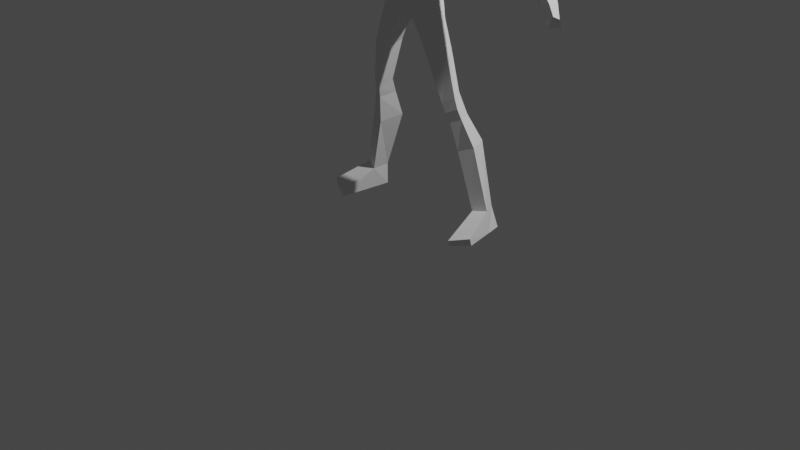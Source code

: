 # Source: skinny_body_rigged_.blend  (saved by Blender 3.3.6; exported with 4.5.12 LTS)
import bpy
from mathutils import Matrix  # noqa: F401  (used for matrix-valued properties, if any)

bpy.ops.wm.read_factory_settings(use_empty=True)
scene = bpy.context.scene
scene.name = 'Scene'

# ---- collections
col_collection = bpy.data.collections.new('Collection'); scene.collection.children.link(col_collection)

# ---- world
world_world = bpy.data.worlds.new('World'); scene.world = world_world
world_world.use_nodes = True; world_world.node_tree.nodes.clear()
_N = world_world.node_tree.nodes; _L = world_world.node_tree.links
n0 = _N.new('ShaderNodeOutputWorld'); n0.name = 'World Output'; n0.location = (300, 300)
n1 = _N.new('ShaderNodeBackground'); n1.name = 'Background'; n1.location = (10, 300)
n1.inputs[0].default_value = (0.05088, 0.05088, 0.05088, 1.0)
_L.new(n1.outputs[0], n0.inputs[0])
n0.is_active_output = True
world_world.color = (0.05088, 0.05088, 0.05088)
world_world.use_sun_shadow = False
world_world.sun_shadow_jitter_overblur = 0.0

# ---- cameras
cam_camera = bpy.data.cameras.new('Camera')
cam_camera.clip_end = 100.0
cam_camera.ortho_scale = 7.314

# ---- lights
light_light = bpy.data.lights.new('Light', 'POINT')
light_light.transmission_factor = 0.0
light_light.energy = 1000.0
light_light.shadow_soft_size = 0.1
light_light.shadow_maximum_resolution = 0.006
light_light.use_absolute_resolution = True

# ---- meshes
me_cube_001 = bpy.data.meshes.new('Cube.001')
me_cube_001.from_pydata([(0.165, -0.003396, 0.1065), (0.1411, 0.01449, 0.4178), (0.2333, 0.2872, 0.08035), (0.1507, 0.2918, 0.4216), (0.0, 0.3471, 0.1403), (0.0, 0.3267, 0.4332), (0.0, -0.05947, 0.1096), (0.0, -0.05896, 0.4178), (0.2765, 0.1486, 0.1202), (0.2463, 0.1609, 0.4235), (0.1507, 0.2918, 0.4216), (0.0, 0.3267, 0.4332), (0.2463, 0.1609, 0.4235), (0.1411, 0.01449, 0.4178), (0.0, -0.05896, 0.4178), (0.1708, 0.306, 0.5604), (0.2973, 0.2152, 0.7516), (0.1971, 0.05813, 0.7724), (0.0, -0.01123, 0.7714), (0.0, 0.3352, 0.5147), (0.2019, 0.4539, 1.068), (0.3728, 0.2755, 1.036), (0.2286, 0.05262, 0.9822), (0.0, -0.004475, 0.9798), (0.0, 0.4475, 0.9357), (0.0, 0.05775, 1.177), (0.2891, 0.1284, 1.176), (0.1948, 0.1733, 1.326), (0.0, 0.1261, 1.342), (0.2478, 0.2657, 1.39), (0.4042, 0.2643, 1.347), (0.0, 0.402, 1.404), (0.1454, 0.402, 1.371), (0.3594, 0.3863, 1.212), (0.0, 0.09737, 1.422), (0.07027, 0.1553, 1.434), (0.112, 0.2277, 1.462), (0.08523, 0.3168, 1.48), (0.0, 0.3555, 1.508), (0.4865, 0.1673, 1.068), (0.5405, 0.2476, 0.9398), (0.612, 0.2455, 1.053), (0.521, 0.3668, 1.053), (0.656, 0.2189, 0.7843), (0.6947, 0.1359, 0.8644), (0.7584, 0.2318, 0.9235), (0.723, 0.3337, 0.8347), (1.029, 0.1779, 0.5665), (1.075, 0.2347, 0.6548), (0.9335, 0.2217, 0.4907), (1.004, 0.3692, 0.5791), (0.8797, 0.226, 0.7701), (0.8477, 0.3148, 0.7027), (0.8162, 0.2252, 0.6619), (1.358, 0.2607, 0.2776), (1.398, 0.3242, 0.3287), (1.318, 0.3181, 0.2434), (1.345, 0.3633, 0.2879), (1.536, 0.2091, 0.2018), (1.583, 0.263, 0.2271), (1.378, 0.3248, 0.1001), (1.48, 0.349, 0.1748), (1.626, 0.1797, 0.1242), (1.48, 0.349, 0.1748), (1.668, 0.2317, 0.1504), (1.481, 0.2702, -0.001613), (1.583, 0.3045, 0.06349), (1.695, 0.1515, 0.04238), (1.747, 0.1723, 0.02694), (1.586, 0.2262, -0.09044), (1.731, 0.2236, -0.06305), (1.469, 0.1662, 0.278), (1.499, 0.2118, 0.3134), (1.539, 0.1693, 0.2211), (1.574, 0.2132, 0.2433), (1.596, 0.06351, 0.2576), (1.628, 0.08336, 0.2693), (1.614, 0.08819, 0.2255), (1.639, 0.09629, 0.2366), (0.3411, 0.1611, -0.1388), (0.2883, 0.2961, -0.1386), (0.0, -0.04685, -0.1154), (0.1168, -0.004369, -0.06617), (0.0, 0.4007, -0.1491), (0.075, 0.2661, -0.3122), (0.0, 0.01191, -0.3452), (0.1, 0.07683, -0.2845), (0.0, 0.2296, -0.345), (0.4959, 0.1556, -0.6401), (0.312, 0.2914, -0.2799), (0.2192, 0.08806, -0.4971), (0.1957, 0.2819, -0.4657), (0.336, 0.08775, -0.7243), (0.2734, 0.3024, -0.605), (0.382, 0.3133, -0.5593), (0.4298, 0.1461, -1.044), (0.4173, 0.3034, -1.056), (0.5543, 0.1922, -0.981), (0.5032, 0.3044, -0.9582), (0.493, 0.2, -1.245), (0.4541, 0.3816, -1.219), (0.5981, 0.246, -1.198), (0.5544, 0.3702, -1.181), (0.5735, 0.2108, -1.089), (0.4625, 0.1655, -1.145), (0.5497, 0.2577, -1.538), (0.4754, 0.494, -1.496), (0.7048, 0.3147, -1.477), (0.6429, 0.4961, -1.457), (0.7153, 0.3082, -2.131), (0.7143, 0.5027, -2.128), (0.861, 0.3589, -2.102), (0.7897, 0.5049, -2.113), (0.7409, 0.325, -2.358), (0.7186, 0.5059, -2.356), (0.8934, 0.3726, -2.326), (0.8531, 0.5353, -2.33), (0.9793, 0.001722, -2.235), (0.7799, -0.09063, -2.295), (0.9829, 0.02003, -2.31), (0.7789, -0.07611, -2.356), (0.0, 0.3862, 1.906), (0.1767, 0.05848, 2.021), (0.1537, 0.231, 2.017), (0.0, 0.04408, 2.085), (0.0, 0.2606, 2.072), (0.1749, 0.278, 1.885), (0.1973, 0.09814, 1.846), (0.1651, 0.1292, 1.743), (0.1441, 0.2855, 1.748), (0.09106, 0.2891, 1.636), (0.1345, 0.1647, 1.609), (0.0, 0.3649, 1.76), (0.0, 0.3292, 1.659), (0.0, -0.1015, 2.012), (0.1458, -0.06846, 1.961), (0.1463, -0.09378, 1.82), (0.0, -0.1311, 1.804), (0.05231, -0.1198, 1.81), (0.138, -0.05726, 1.777), (0.09311, -0.05873, 1.682), (0.06304, -0.07474, 1.492), (0.0554, -0.1083, 1.652), (0.04324, -0.09117, 1.777), (0.06584, 0.1017, 1.51), (0.02445, -0.1123, 1.776), (0.0, -0.1261, 1.771), (0.02456, -0.1657, 1.657), (0.0, -0.1792, 1.657), (0.0, -0.1229, 1.642), (0.0, -0.09226, 1.477), (0.0, 0.06269, 1.482)], [(41, 26)], [(4, 5, 3, 2), (8, 9, 1, 0), (9, 3, 10, 12), (7, 1, 13, 14), (0, 1, 7, 6), (10, 11, 19, 15), (3, 5, 11, 10), (1, 9, 12, 13), (4, 2, 80, 83), (2, 3, 9, 8), (18, 17, 22, 23), (13, 12, 16, 17), (14, 13, 17, 18), (12, 10, 15, 16), (24, 23, 22, 21, 20), (15, 19, 24, 20), (17, 16, 21, 22), (16, 15, 20, 21), (22, 26, 25, 23), (27, 28, 25, 26), (21, 26, 22), (27, 26, 30, 29), (30, 33, 32, 29), (20, 33, 21), (32, 33, 20), (24, 31, 32, 20), (28, 34, 35), (28, 27, 35), (29, 36, 35, 27), (37, 36, 29, 32), (31, 38, 37, 32), (30, 26, 39, 41), (39, 26, 21, 40), (21, 33, 42, 40), (30, 41, 42, 33), (41, 39, 44, 45), (52, 51, 48, 50), (42, 41, 45, 46), (40, 42, 46, 43), (39, 40, 43, 44), (49, 50, 57, 56), (53, 52, 50, 49), (43, 46, 52, 53), (46, 45, 51, 52), (48, 51, 47), (49, 47, 53), (45, 44, 51), (44, 43, 53), (51, 44, 47), (53, 47, 44), (54, 56, 60, 58), (48, 47, 54, 55), (50, 48, 55, 57), (47, 49, 56, 54), (60, 61, 66, 65), (59, 55, 72, 74), (56, 57, 61, 60), (57, 55, 59, 61), (64, 62, 67, 68), (59, 58, 62, 64), (61, 59, 64, 66), (58, 60, 65, 62), (67, 69, 70, 68), (66, 64, 68, 70), (62, 65, 69, 67), (65, 66, 70, 69), (71, 73, 77, 75), (55, 54, 71, 72), (58, 59, 74, 73), (54, 58, 73, 71), (76, 75, 77, 78), (72, 71, 75, 76), (74, 72, 76, 78), (73, 74, 78, 77), (82, 81, 85, 86), (2, 8, 79, 80), (0, 6, 81, 82), (8, 0, 82, 79), (82, 86, 79), (83, 80, 84, 87), (85, 87, 84, 86), (86, 84, 91, 90), (89, 88, 90, 91), (80, 79, 88, 89), (79, 86, 90, 88), (84, 80, 89, 91), (90, 92, 88), (88, 94, 89), (89, 94, 93, 91), (92, 90, 91, 93), (94, 88, 97, 98), (88, 92, 95, 97), (93, 94, 98, 96), (92, 93, 96, 95), (102, 101, 107, 108), (103, 104, 99, 101), (97, 95, 104, 103), (101, 102, 103), (100, 99, 104), (95, 96, 104), (100, 104, 96), (98, 97, 103), (103, 102, 98), (96, 98, 102, 100), (108, 107, 111, 112), (99, 100, 106, 105), (100, 102, 108, 106), (101, 99, 105, 107), (112, 111, 115, 116), (105, 106, 110, 109), (106, 108, 112, 110), (107, 105, 109, 111), (114, 116, 115, 113), (109, 110, 114, 113), (110, 112, 116, 114), (109, 113, 120, 118), (117, 118, 120, 119), (113, 115, 119, 120), (111, 109, 118, 117), (115, 111, 117, 119), (124, 122, 123, 125), (121, 125, 123), (121, 123, 126), (127, 126, 123, 122), (128, 129, 126, 127), (129, 128, 131, 130), (130, 133, 132, 129), (121, 126, 129, 132), (134, 135, 122, 124), (127, 122, 135, 136), (136, 135, 138), (134, 137, 138, 135), (140, 131, 128, 139), (128, 127, 136, 139), (142, 140, 141), (140, 141, 131), (138, 143, 139, 136), (141, 144, 131), (145, 143, 138), (137, 146, 145, 138), (145, 146, 148, 147), (140, 139, 143, 142), (145, 147, 142, 143), (141, 150, 149, 142), (142, 147, 148, 149), (144, 151, 150, 141), (38, 133, 130, 37), (37, 130, 131, 36), (35, 36, 131, 144), (34, 151, 144, 35)])
_uv = me_cube_001.uv_layers.new(name='UVMap')
_uv.uv.foreach_set('vector', [0.375, 0.375, 0.625, 0.375, 0.625, 0.5, 0.375, 0.5, 0.375, 0.625, 0.625, 0.625, 0.625, 0.75, 0.375, 0.75, 0.625, 0.625, 0.625, 0.5, 0.625, 0.5, 0.625, 0.625, 0.625, 0.875, 0.625, 0.75, 0.625, 0.75, 0.625, 0.875, 0.375, 0.75, 0.625, 0.75, 0.625, 0.875, 0.375, 0.875, 0.625, 0.5, 0.625, 0.375, 0.625, 0.375, 0.625, 0.5, 0.625, 0.5, 0.625, 0.375, 0.625, 0.375, 0.625, 0.5, 0.625, 0.75, 0.625, 0.625, 0.625, 0.625, 0.625, 0.75, 0.375, 0.375, 0.375, 0.5, 0.375, 0.5, 0.375, 0.375, 0.375, 0.5, 0.625, 0.5, 0.625, 0.625, 0.375, 0.625, 0.625, 0.875, 0.625, 0.75, 0.625, 0.75, 0.625, 0.875, 0.625, 0.75, 0.625, 0.625, 0.625, 0.625, 0.625, 0.75, 0.625, 0.875, 0.625, 0.75, 0.625, 0.75, 0.625, 0.875, 0.625, 0.625, 0.625, 0.5, 0.625, 0.5, 0.625, 0.625, 0.625, 0.375, 0.625, 0.875, 0.625, 0.75, 0.625, 0.625, 0.625, 0.5, 0.625, 0.5, 0.625, 0.375, 0.625, 0.375, 0.625, 0.5, 0.625, 0.75, 0.625, 0.625, 0.625, 0.625, 0.625, 0.75, 0.625, 0.625, 0.625, 0.5, 0.625, 0.5, 0.625, 0.625, 0.0, 0.0, 0.0, 0.0, 0.0, 0.0, 0.0, 0.0, 0.0, 0.0, 0.0, 0.0, 0.0, 0.0, 0.0, 0.0, 0.0, 0.0, 0.0, 0.0, 0.0, 0.0, 0.0, 0.0, 0.0, 0.0, 0.0, 0.0, 0.0, 0.0, 0.0, 0.0, 0.0, 0.0, 0.0, 0.0, 0.0, 0.0, 0.0, 0.0, 0.0, 0.0, 0.0, 0.0, 0.0, 0.0, 0.0, 0.0, 0.0, 0.0, 0.0, 0.0, 0.0, 0.0, 0.0, 0.0, 0.0, 0.0, 0.0, 0.0, 0.0, 0.0, 0.0, 0.0, 0.0, 0.0, 0.0, 0.0, 0.0, 0.0, 0.0, 0.0, 0.0, 0.0, 0.0, 0.0, 0.0, 0.0, 0.0, 0.0, 0.0, 0.0, 0.0, 0.0, 0.0, 0.0, 0.0, 0.0, 0.0, 0.0, 0.0, 0.0, 0.0, 0.0, 0.0, 0.0, 0.0, 0.0, 0.0, 0.0, 0.0, 0.0, 0.0, 0.0, 0.0, 0.0, 0.0, 0.0, 0.0, 0.0, 0.0, 0.0, 0.0, 0.0, 0.0, 0.0, 0.0, 0.0, 0.0, 0.0, 0.0, 0.0, 0.0, 0.0, 0.0, 0.0, 0.0, 0.0, 0.0, 0.0, 0.0, 0.0, 0.0, 0.0, 0.0, 0.0, 0.0, 0.0, 0.0, 0.0, 0.0, 0.0, 0.0, 0.0, 0.0, 0.0, 0.0, 0.0, 0.0, 0.0, 0.0, 0.0, 0.0, 0.0, 0.0, 0.0, 0.0, 0.0, 0.0, 0.0, 0.0, 0.0, 0.0, 0.0, 0.0, 0.0, 0.0, 0.0, 0.0, 0.0, 0.0, 0.0, 0.0, 0.0, 0.0, 0.0, 0.0, 0.0, 0.0, 0.0, 0.0, 0.0, 0.0, 0.0, 0.0, 0.0, 0.0, 0.0, 0.0, 0.0, 0.0, 0.0, 0.0, 0.0, 0.0, 0.0, 0.0, 0.0, 0.0, 0.0, 0.0, 0.0, 0.0, 0.0, 0.0, 0.0, 0.0, 0.0, 0.0, 0.0, 0.0, 0.0, 0.0, 0.0, 0.0, 0.0, 0.0, 0.0, 0.0, 0.0, 0.0, 0.0, 0.0, 0.0, 0.0, 0.0, 0.0, 0.0, 0.0, 0.0, 0.0, 0.0, 0.0, 0.0, 0.0, 0.0, 0.0, 0.0, 0.0, 0.0, 0.0, 0.0, 0.0, 0.0, 0.0, 0.0, 0.0, 0.0, 0.0, 0.0, 0.0, 0.0, 0.0, 0.0, 0.0, 0.0, 0.0, 0.0, 0.0, 0.0, 0.0, 0.0, 0.0, 0.0, 0.0, 0.0, 0.0, 0.0, 0.0, 0.0, 0.0, 0.0, 0.0, 0.0, 0.0, 0.0, 0.0, 0.0, 0.0, 0.0, 0.0, 0.0, 0.0, 0.0, 0.0, 0.0, 0.0, 0.0, 0.0, 0.0, 0.0, 0.0, 0.0, 0.0, 0.0, 0.0, 0.0, 0.0, 0.0, 0.0, 0.0, 0.0, 0.0, 0.0, 0.0, 0.0, 0.0, 0.0, 0.0, 0.0, 0.0, 0.0, 0.0, 0.0, 0.0, 0.0, 0.0, 0.0, 0.0, 0.0, 0.0, 0.0, 0.0, 0.0, 0.0, 0.0, 0.0, 0.0, 0.0, 0.0, 0.0, 0.0, 0.0, 0.0, 0.0, 0.0, 0.0, 0.0, 0.0, 0.0, 0.0, 0.0, 0.0, 0.0, 0.0, 0.0, 0.0, 0.0, 0.0, 0.0, 0.0, 0.0, 0.0, 0.0, 0.0, 0.0, 0.0, 0.0, 0.0, 0.0, 0.0, 0.0, 0.0, 0.0, 0.0, 0.0, 0.0, 0.0, 0.0, 0.0, 0.0, 0.0, 0.0, 0.0, 0.0, 0.0, 0.0, 0.0, 0.0, 0.0, 0.0, 0.0, 0.0, 0.0, 0.0, 0.0, 0.0, 0.0, 0.0, 0.0, 0.0, 0.0, 0.0, 0.0, 0.0, 0.0, 0.0, 0.0, 0.0, 0.0, 0.0, 0.0, 0.0, 0.0, 0.0, 0.0, 0.0, 0.0, 0.0, 0.0, 0.0, 0.0, 0.0, 0.0, 0.0, 0.0, 0.0, 0.0, 0.0, 0.0, 0.0, 0.0, 0.0, 0.0, 0.0, 0.0, 0.375, 0.75, 0.375, 0.875, 0.375, 0.875, 0.375, 0.75, 0.375, 0.5, 0.375, 0.625, 0.375, 0.625, 0.375, 0.5, 0.375, 0.75, 0.375, 0.875, 0.375, 0.875, 0.375, 0.75, 0.375, 0.625, 0.375, 0.75, 0.375, 0.75, 0.375, 0.625, 0.375, 0.75, 0.375, 0.75, 0.375, 0.625, 0.375, 0.375, 0.375, 0.5, 0.375, 0.5, 0.375, 0.375, 0.375, 0.875, 0.375, 0.375, 0.375, 0.5, 0.375, 0.75, 0.375, 0.75, 0.375, 0.5, 0.375, 0.5, 0.375, 0.75, 0.375, 0.5, 0.375, 0.625, 0.375, 0.75, 0.375, 0.5, 0.375, 0.5, 0.375, 0.625, 0.375, 0.625, 0.375, 0.5, 0.375, 0.625, 0.375, 0.75, 0.375, 0.75, 0.375, 0.625, 0.375, 0.5, 0.375, 0.5, 0.375, 0.5, 0.375, 0.5, 0.0, 0.0, 0.0, 0.0, 0.0, 0.0, 0.0, 0.0, 0.0, 0.0, 0.0, 0.0, 0.0, 0.0, 0.0, 0.0, 0.0, 0.0, 0.0, 0.0, 0.0, 0.0, 0.0, 0.0, 0.0, 0.0, 0.0, 0.0, 0.0, 0.0, 0.0, 0.0, 0.0, 0.0, 0.0, 0.0, 0.0, 0.0, 0.0, 0.0, 0.0, 0.0, 0.0, 0.0, 0.0, 0.0, 0.0, 0.0, 0.0, 0.0, 0.0, 0.0, 0.0, 0.0, 0.0, 0.0, 0.0, 0.0, 0.0, 0.0, 0.0, 0.0, 0.0, 0.0, 0.0, 0.0, 0.0, 0.0, 0.0, 0.0, 0.0, 0.0, 0.0, 0.0, 0.0, 0.0, 0.0, 0.0, 0.0, 0.0, 0.0, 0.0, 0.0, 0.0, 0.0, 0.0, 0.0, 0.0, 0.0, 0.0, 0.0, 0.0, 0.0, 0.0, 0.0, 0.0, 0.0, 0.0, 0.0, 0.0, 0.0, 0.0, 0.0, 0.0, 0.0, 0.0, 0.0, 0.0, 0.0, 0.0, 0.0, 0.0, 0.0, 0.0, 0.0, 0.0, 0.0, 0.0, 0.0, 0.0, 0.0, 0.0, 0.0, 0.0, 0.0, 0.0, 0.0, 0.0, 0.0, 0.0, 0.0, 0.0, 0.0, 0.0, 0.0, 0.0, 0.0, 0.0, 0.0, 0.0, 0.0, 0.0, 0.0, 0.0, 0.0, 0.0, 0.0, 0.0, 0.0, 0.0, 0.0, 0.0, 0.0, 0.0, 0.0, 0.0, 0.0, 0.0, 0.0, 0.0, 0.0, 0.0, 0.0, 0.0, 0.0, 0.0, 0.0, 0.0, 0.0, 0.0, 0.0, 0.0, 0.0, 0.0, 0.0, 0.0, 0.0, 0.0, 0.0, 0.0, 0.0, 0.0, 0.0, 0.0, 0.0, 0.0, 0.0, 0.0, 0.0, 0.0, 0.0, 0.0, 0.0, 0.0, 0.0, 0.0, 0.0, 0.0, 0.0, 0.0, 0.0, 0.0, 0.0, 0.0, 0.0, 0.0, 0.0, 0.0, 0.0, 0.0, 0.0, 0.0, 0.0, 0.0, 0.0, 0.0, 0.0, 0.0, 0.0, 0.0, 0.0, 0.0, 0.0, 0.0, 0.0, 0.0, 0.0, 0.0, 0.0, 0.0, 0.0, 0.0, 0.0, 0.0, 0.0, 0.0, 0.0, 0.0, 0.0, 0.0, 0.0, 0.0, 0.0, 0.0, 0.0, 0.0, 0.0, 0.0, 0.0, 0.0, 0.0, 0.0, 0.0, 0.0, 0.0, 0.0, 0.5, 0.0, 1.0, 0.0, 1.0, 1.0, 0.5, 1.0, 0.0, 0.0, 0.5, 1.0, 1.0, 1.0, 0.0, 0.0, 1.0, 1.0, 0.0, 0.0, 0.0, 0.0, 0.0, 0.0, 1.0, 1.0, 1.0, 0.0, 0.0, 0.0, 0.0, 0.0, 0.0, 0.0, 0.0, 0.0, 0.0, 0.0, 0.0, 0.0, 0.0, 0.0, 0.0, 0.0, 0.0, 0.0, 0.0, 0.0, 0.0, 0.0, 0.0, 0.0, 0.0, 0.0, 0.0, 0.0, 0.0, 0.0, 0.0, 0.0, 0.0, 0.0, 0.0, 0.0, 1.0, 0.0, 0.5, 0.0, 0.0, 0.0, 1.0, 0.0, 0.0, 0.0, 0.0, 0.0, 0.0, 0.0, 0.0, 0.0, 0.0, 0.0, 0.0, 0.0, 0.0, 0.0, 0.0, 0.0, 0.0, 0.0, 0.0, 0.0, 0.0, 0.0, 0.0, 0.0, 0.0, 0.0, 0.0, 0.0, 0.0, 0.0, 0.0, 0.0, 0.0, 0.0, 0.0, 0.0, 0.0, 0.0, 0.0, 0.0, 0.0, 0.0, 0.0, 0.0, 0.0, 0.0, 0.0, 0.0, 0.0, 0.0, 0.0, 0.0, 0.0, 0.0, 0.0, 0.0, 0.0, 0.0, 0.0, 0.0, 0.0, 0.0, 0.0, 0.0, 0.0, 0.0, 0.0, 0.0, 0.0, 0.0, 0.0, 0.0, 0.0, 0.0, 0.0, 0.0, 0.0, 0.0, 0.0, 0.0, 0.0, 0.0, 0.0, 0.0, 0.0, 0.0, 0.0, 0.0, 0.0, 0.0, 0.0, 0.0, 0.0, 0.0, 0.0, 0.0, 0.0, 0.0, 0.0, 0.0, 0.0, 0.0, 0.0, 0.0, 0.0, 0.0, 0.0, 0.0, 0.0, 0.0, 0.0, 0.0, 0.0, 0.0, 0.0, 0.0, 0.0, 0.0, 0.0, 0.0, 0.0, 0.0, 0.0, 0.0, 0.0, 0.0, 0.0, 0.0, 0.0, 0.0, 0.0, 0.0, 0.0, 0.0, 0.0, 0.0, 0.0, 0.0, 0.0, 0.0, 0.0, 0.0, 0.0, 0.0, 0.0, 0.0, 0.0, 0.0, 0.0, 0.0, 0.0, 0.0, 0.0, 0.0])
me_cube_001.update()
arm_armature = bpy.data.armatures.new('Armature')  # bones are not reproduced

# ---- objects
ob_light = bpy.data.objects.new('Light', light_light)
ob_camera = bpy.data.objects.new('Camera', cam_camera)
ob_1front = bpy.data.objects.new('1front', None)
ob_1back = bpy.data.objects.new('1back', None)
ob_1side = bpy.data.objects.new('1side', None)
ob_body = bpy.data.objects.new('*body', me_cube_001)
ob_armature = bpy.data.objects.new('Armature', arm_armature)

# ---- transforms, parenting, visibility, modifiers, constraints
ob_light.location = (4.076, 1.005, 5.904)
ob_light.rotation_euler = (-5.811, -0.208, 3.745)
ob_light.lock_rotations_4d = False
ob_light.empty_display_type = 'ARROWS'
ob_light.color = (0.0, 0.0, 0.0, 0.0)
ob_light.lineart.crease_threshold = 0.0
ob_camera.location = (7.359, -6.926, 4.958)
ob_camera.rotation_euler = (1.109, 0.0, 0.8149)
ob_camera.lock_rotations_4d = False
ob_camera.empty_display_type = 'ARROWS'
ob_camera.color = (0.0, 0.0, 0.0, 0.0)
ob_camera.display_type = 'WIRE'
ob_camera.lineart.crease_threshold = 0.0
ob_1front.location = (0.003129, 3.001, 2.255)
ob_1front.rotation_euler = (1.571, -0.0, -0.0)
ob_1front.empty_display_type = 'IMAGE'
ob_1front.empty_display_size = 5.0
ob_1front.color = (1.0, 1.0, 1.0, 0.65)
ob_1back.location = (0.01853, -3.001, 2.256)
ob_1back.rotation_euler = (1.571, -0.0, -0.0)
ob_1back.empty_display_type = 'IMAGE'
ob_1back.empty_display_size = 5.0
ob_1back.color = (1.0, 1.0, 1.0, 0.65)
ob_1side.location = (-3.0, -3.027e-07, 2.256)
ob_1side.rotation_euler = (1.571, -0.0, 1.571)
ob_1side.empty_display_type = 'IMAGE'
ob_1side.empty_display_size = 5.0
ob_1side.color = (1.0, 1.0, 1.0, 0.65)
ob_body.parent = ob_armature
ob_body.location = (0.0, 0.0, 2.367)
_vg = ob_body.vertex_groups.new(name='Bone')
for _i, _w in zip([0, 1, 2, 3, 4, 5, 6, 7, 8, 9, 80, 81, 82, 83, 85], [0.6749, 0.163, 0.691, 0.1319, 0.8048, 0.1391, 0.6339, 0.2186, 0.6857, 0.1626, 0.02267, 0.1414, 0.1687, 0.1834, 0.01497]): _vg.add([_i], _w, 'REPLACE')
_vg = ob_body.vertex_groups.new(name='Bone.001')
for _i, _w in zip([0, 1, 2, 3, 4, 5, 6, 7, 8, 9, 10, 11, 12, 13, 14, 15, 16, 17, 18, 19, 20, 21, 22, 23, 24, 25, 26, 28, 81, 82], [0.1124, 0.7855, 0.07609, 0.8382, 0.08996, 0.8395, 0.1398, 0.7058, 0.1192, 0.7922, 0.9893, 0.9925, 0.9749, 0.9823, 0.9723, 0.9819, 0.8275, 0.9059, 0.8961, 0.9904, 0.1439, 0.08161, 0.6264, 0.6432, 0.8384, 0.1714, 0.0635, 0.02415, 0.01075, 0.009906]): _vg.add([_i], _w, 'REPLACE')
_vg = ob_body.vertex_groups.new(name='Bone.002')
for _i, _w in zip([18, 20, 22, 23, 25, 26, 27, 28, 29, 31, 32, 34, 35, 36, 37, 38, 121, 128, 129, 130, 131, 132, 133, 137, 138, 139, 140, 141, 142, 143, 144, 145, 146, 147, 148, 149, 150, 151], [0.05868, 0.04518, 0.07586, 0.2283, 0.6696, 0.04756, 0.2324, 0.8043, 0.2879, 0.8483, 0.7313, 0.6645, 0.8143, 0.7982, 0.8483, 0.7897, 0.01087, 0.01101, 0.02985, 0.1236, 0.1192, 0.06741, 0.1541, 0.01887, 0.008124, 0.01505, 0.08085, 0.3301, 0.1167, 0.03441, 0.435, 0.04181, 0.05166, 0.1061, 0.1071, 0.1356, 0.3532, 0.4802]): _vg.add([_i], _w, 'REPLACE')
_vg = ob_body.vertex_groups.new(name='Bone.003')
for _i, _w in zip([28, 31, 34, 35, 36, 37, 38, 121, 122, 123, 124, 125, 126, 127, 128, 129, 130, 131, 132, 133, 134, 135, 136, 137, 138, 139, 140, 141, 142, 143, 144, 145, 146, 147, 148, 149, 150, 151], [0.05576, 0.02754, 0.2445, 0.1017, 0.106, 0.0969, 0.1723, 0.9678, 0.9956, 0.9923, 0.9976, 0.9908, 0.9829, 0.9866, 0.9661, 0.9572, 0.8682, 0.8669, 0.9288, 0.8375, 0.9942, 0.9917, 0.9745, 0.9614, 0.9674, 0.9636, 0.9094, 0.63, 0.8692, 0.9527, 0.515, 0.9486, 0.9421, 0.881, 0.8799, 0.8479, 0.6031, 0.4595]): _vg.add([_i], _w, 'REPLACE')
_vg = ob_body.vertex_groups.new(name='chest.l')
for _i, _w in zip([16, 17, 18, 20, 21, 22, 23, 24, 25, 26, 27, 28, 29, 30, 31, 32, 33, 34, 35, 36, 37, 39, 42, 141, 144, 150, 151], [0.1362, 0.05941, 0.02869, 0.7264, 0.7367, 0.2525, 0.1124, 0.127, 0.1306, 0.7922, 0.669, 0.09426, 0.5336, 0.4744, 0.05983, 0.1513, 0.07782, 0.06743, 0.07108, 0.07442, 0.02474, 0.07715, 0.009252, 0.01249, 0.03011, 0.01774, 0.04285]): _vg.add([_i], _w, 'REPLACE')
_vg = ob_body.vertex_groups.new(name='bicep.l')
for _i, _w in zip([16, 20, 21, 22, 26, 27, 29, 30, 31, 32, 33, 39, 40, 41, 42, 43, 44, 45, 46, 51, 52, 53], [0.002675, 0.08072, 0.1734, 0.03675, 0.09288, 0.05755, 0.1497, 0.501, 0.01512, 0.08754, 0.8931, 0.9147, 0.9835, 0.9909, 0.9661, 0.9583, 0.9866, 0.9941, 0.9705, 0.9242, 0.1074, 0.05963]): _vg.add([_i], _w, 'REPLACE')
_vg = ob_body.vertex_groups.new(name='forearm.l')
for _i, _w in zip([43, 46, 47, 48, 49, 50, 51, 52, 53, 54, 55, 56, 57, 60, 61], [0.03765, 0.008379, 0.9822, 0.9698, 0.9921, 0.9935, 0.07538, 0.8925, 0.9399, 0.07837, 0.1004, 0.8963, 0.9433, 0.08028, 0.02851]): _vg.add([_i], _w, 'REPLACE')
_vg = ob_body.vertex_groups.new(name='lower_palm.l')
for _i, _w in zip([58, 59, 60, 61, 63, 65, 66], [0.02205, 0.1368, 0.7308, 0.8636, 1.0, 0.07532, 0.00269]): _vg.add([_i], _w, 'REPLACE')
_vg = ob_body.vertex_groups.new(name='upper_palm.l')
for _i, _w in zip([58, 59, 60, 61, 62, 64, 65, 66, 67, 68, 69, 74], [0.06746, 0.4937, 0.09567, 0.07119, 0.08359, 0.2218, 0.7683, 0.918, 0.03049, 0.03751, 0.2004, 0.06925]): _vg.add([_i], _w, 'REPLACE')
_vg = ob_body.vertex_groups.new(name='fingers.l')
for _i, _w in zip([58, 59, 62, 64, 65, 66, 67, 68, 69, 70], [0.08139, 0.09914, 0.8086, 0.7228, 0.1127, 0.04981, 0.9377, 0.9448, 0.7663, 0.9859]): _vg.add([_i], _w, 'REPLACE')
_vg = ob_body.vertex_groups.new(name='lower_thumb.l')
for _i, _w in zip([54, 55, 56, 57, 58, 59, 60, 62, 64, 65, 71, 72, 73, 74, 75], [0.9163, 0.8931, 0.08603, 0.05165, 0.6254, 0.2665, 0.06728, 0.07921, 0.05624, 0.006844, 0.8863, 0.967, 0.2068, 0.7695, 0.0005291]): _vg.add([_i], _w, 'REPLACE')
_vg = ob_body.vertex_groups.new(name='upper_thumb.l')
for _i, _w in zip([58, 59, 71, 73, 74, 75, 76, 77, 78], [0.1867, 0.02648, 0.1031, 0.7623, 0.1266, 0.9739, 0.9801, 0.9956, 0.9831]): _vg.add([_i], _w, 'REPLACE')
_vg = ob_body.vertex_groups.new(name='chest.r')
_vg = ob_body.vertex_groups.new(name='bicep.r')
_vg = ob_body.vertex_groups.new(name='forearm.r')
_vg = ob_body.vertex_groups.new(name='lower_palm.r')
_vg = ob_body.vertex_groups.new(name='upper_palm.r')
_vg = ob_body.vertex_groups.new(name='fingers.r')
_vg = ob_body.vertex_groups.new(name='lower_thumb.r')
_vg = ob_body.vertex_groups.new(name='upper_thumb.r')
_vg = ob_body.vertex_groups.new(name='pelvis.l')
for _i, _w in zip([0, 1, 2, 6, 7, 8, 9, 79, 80, 81, 82, 83, 84, 85, 86, 87, 89, 90, 91], [0.1652, 0.02127, 0.1047, 0.1394, 0.04553, 0.1108, 0.002223, 0.4819, 0.4171, 0.4383, 0.6514, 0.1504, 0.65, 0.5411, 0.7575, 0.5927, 0.1282, 0.04799, 0.04953]): _vg.add([_i], _w, 'REPLACE')
_vg = ob_body.vertex_groups.new(name='thigh.l')
for _i, _w in zip([0, 2, 8, 79, 80, 81, 82, 83, 84, 85, 86, 87, 88, 89, 90, 91, 92, 93, 94, 95, 96, 97, 98, 99, 100, 101, 102, 103, 104], [0.007617, 0.1116, 0.07365, 0.4876, 0.5264, 0.05196, 0.06027, 0.1043, 0.2209, 0.1086, 0.1466, 0.1814, 1.016, 0.8534, 0.9452, 0.9412, 0.9979, 0.9959, 0.9946, 0.9778, 0.9645, 0.9905, 0.9949, 0.06842, 0.06261, 0.03852, 0.05768, 0.8805, 0.8262]): _vg.add([_i], _w, 'REPLACE')
_vg = ob_body.vertex_groups.new(name='shin.l')
for _i, _w in zip([96, 99, 100, 101, 102, 103, 104, 105, 106, 107, 108, 109, 110, 111, 112, 113, 114, 115, 116, 117, 118], [0.02105, 0.9316, 0.9374, 0.9557, 0.9423, 0.1196, 0.1738, 0.9986, 0.9957, 0.9987, 0.997, 0.9566, 0.9791, 0.9623, 0.9806, 0.1056, 0.4844, 0.0994, 0.4819, 0.03193, 0.0078]): _vg.add([_i], _w, 'REPLACE')
_vg = ob_body.vertex_groups.new(name='foot.l')
for _i, _w in zip([109, 111, 113, 114, 115, 116, 117, 118, 119, 120], [0.03686, 0.02535, 0.8944, 0.5156, 0.9006, 0.5181, 0.959, 0.9711, 0.9805, 0.9871]): _vg.add([_i], _w, 'REPLACE')
_vg = ob_body.vertex_groups.new(name='pelvis.r')
for _i, _w in zip([4, 6, 81, 82, 83, 84, 85, 86, 87], [0.06443, 0.06687, 0.338, 0.08966, 0.5413, 0.1044, 0.3106, 0.06984, 0.2109]): _vg.add([_i], _w, 'REPLACE')
_vg = ob_body.vertex_groups.new(name='thigh.r')
_vg = ob_body.vertex_groups.new(name='shin.r')
_vg = ob_body.vertex_groups.new(name='foot.r')
_m = ob_body.modifiers.new('Mirror', 'MIRROR')
_m.use_clip = True
_m = ob_body.modifiers.new('Armature', 'ARMATURE')
_m.object = ob_armature
ob_armature.location = (0.0, 0.0, 0.0)

# ---- collection membership
col_collection.objects.link(ob_light)
col_collection.objects.link(ob_camera)
col_collection.objects.link(ob_1front)
col_collection.objects.link(ob_1back)
col_collection.objects.link(ob_1side)
col_collection.objects.link(ob_body)
col_collection.objects.link(ob_armature)

# ---- scene / render settings (as saved in the file)
scene.camera = ob_camera
scene.frame_start = 1; scene.frame_end = 250; scene.frame_set(1)
scene.render.engine = 'BLENDER_EEVEE_NEXT'
scene.cycles.sampling_pattern = 'TABULATED_SOBOL'
scene.cycles.use_light_tree = False
scene.view_settings.view_transform = 'Filmic'
bpy.context.view_layer.update()
